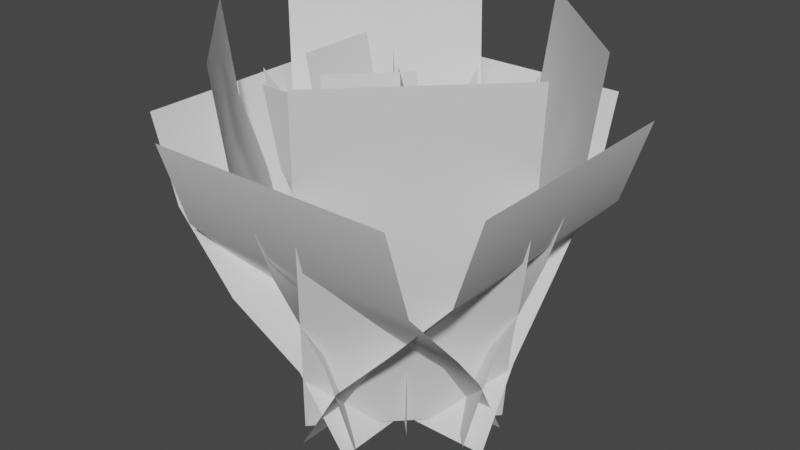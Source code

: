 # Source: Grasje_1.blend  (saved by Blender 2.91.10; exported with 4.5.12 LTS)
import bpy
from mathutils import Matrix  # noqa: F401  (used for matrix-valued properties, if any)

bpy.ops.wm.read_factory_settings(use_empty=True)
scene = bpy.context.scene
scene.name = 'Scene'

# ---- collections
col_collection = bpy.data.collections.new('Collection'); scene.collection.children.link(col_collection)

# ---- world
world_world = bpy.data.worlds.new('World'); scene.world = world_world
world_world.use_nodes = True; world_world.node_tree.nodes.clear()
_N = world_world.node_tree.nodes; _L = world_world.node_tree.links
n0 = _N.new('ShaderNodeOutputWorld'); n0.name = 'World Output'; n0.location = (300, 300)
n1 = _N.new('ShaderNodeBackground'); n1.name = 'Background'; n1.location = (10, 300)
n1.inputs[0].default_value = (0.05088, 0.05088, 0.05088, 1.0)
_L.new(n1.outputs[0], n0.inputs[0])
n0.is_active_output = True
world_world.color = (0.05088, 0.05088, 0.05088)
world_world.use_sun_shadow = False
world_world.sun_shadow_jitter_overblur = 0.0

# ---- meshes
me_plane = bpy.data.meshes.new('Plane')
me_plane.from_pydata([(0.8633, 1.289, -0.1796), (0.1811, 1.289, -0.8618), (-0.0712, 0.327, -0.6094), (0.611, 0.327, 0.07274), (0.07651, 0.8077, -0.7571), (0.9033, 1.769, -0.2196), (0.7587, 0.8077, -0.07497), (0.5217, -0.1538, 0.162), (0.2211, 1.769, -0.9018), (-0.1604, -0.1538, -0.5202), (0.5946, 0.206, -0.1242), (-0.6817, 0.9026, -0.7639), (0.5946, 0.9026, -0.7639), (0.2427, 1.546, -0.2427), (-0.6817, 0.5412, -0.4397), (0.5946, 0.5412, -0.4397), (-0.1978, 0.9017, 0.1978), (0.05488, 0.9017, -0.05488), (0.05488, 0.687, -0.05488), (0.05488, 1.116, -0.05488), (0.05488, 0.2575, -0.05488), (0.05488, -0.1719, -0.05488), (0.5946, -0.1902, 0.1108), (0.05488, 1.546, -0.05488), (0.2445, 0.9017, -0.2445), (0.5946, 1.338, -0.9032), (-0.2471, 0.687, 0.2471), (-0.6817, 1.338, -0.9032), (-0.6817, 0.5365, -0.4397), (-0.5788, 0.206, -0.1242), (-0.5448, -0.1902, 0.1108), (0.2445, 0.687, -0.2445), (-0.2471, 1.116, 0.2471), (0.2445, 1.116, -0.2445), (0.2445, -0.1719, -0.2445), (0.2445, 0.2575, -0.2445), (0.2445, 1.546, -0.2445), (-0.2471, 0.2575, 0.2471), (-0.2471, -0.1719, 0.2471), (-0.2471, 1.546, 0.2471), (0.1242, 0.206, 0.5946), (0.7639, 0.9026, -0.6817), (0.7639, 0.9026, 0.5946), (0.4397, 0.5412, -0.6817), (0.4397, 0.5412, 0.5946), (-0.1108, -0.1902, 0.5946), (0.9032, 1.338, 0.5946), (0.9032, 1.338, -0.6817), (0.4397, 0.5365, -0.6817), (0.1242, 0.206, -0.5788), (-0.1108, -0.1902, -0.5448), (-0.5946, 0.206, 0.1242), (0.6817, 0.9026, 0.7639), (-0.5946, 0.9026, 0.7639), (0.6817, 0.5412, 0.4397), (-0.5946, 0.5412, 0.4397), (-0.5946, -0.1902, -0.1108), (-0.5946, 1.338, 0.9032), (0.6817, 1.338, 0.9032), (0.6817, 0.5365, 0.4397), (0.5788, 0.206, 0.1242), (0.5448, -0.1902, -0.1108), (-0.1242, 0.206, -0.5946), (-0.7639, 0.9026, 0.6817), (-0.7639, 0.9026, -0.5946), (-0.4397, 0.5412, 0.6817), (-0.4397, 0.5412, -0.5946), (0.1108, -0.1902, -0.5946), (-0.9032, 1.338, -0.5946), (-0.9032, 1.338, 0.6817), (-0.4397, 0.5365, 0.6817), (-0.1242, 0.206, 0.5788), (0.1108, -0.1902, 0.5448), (0.1796, 1.289, 0.8633), (0.8618, 1.289, 0.1811), (0.6094, 0.327, -0.0712), (-0.07274, 0.327, 0.611), (0.7571, 0.8077, 0.07651), (0.2196, 1.769, 0.9033), (0.07497, 0.8077, 0.7587), (-0.162, -0.1538, 0.5217), (0.9018, 1.769, 0.2211), (0.5202, -0.1538, -0.1604), (-0.8633, 1.289, 0.1796), (-0.1811, 1.289, 0.8618), (0.0712, 0.327, 0.6094), (-0.611, 0.327, -0.07274), (-0.07651, 0.8077, 0.7571), (-0.9033, 1.769, 0.2196), (-0.7587, 0.8077, 0.07497), (-0.5217, -0.1538, -0.162), (-0.2211, 1.769, 0.9018), (0.1604, -0.1538, 0.5202), (-0.1796, 1.289, -0.8633), (-0.8618, 1.289, -0.1811), (-0.6094, 0.327, 0.0712), (0.07274, 0.327, -0.611), (-0.7571, 0.8077, -0.07651), (-0.2196, 1.769, -0.9033), (-0.07497, 0.8077, -0.7587), (0.162, -0.1538, -0.5217), (-0.9018, 1.769, -0.2211), (-0.5202, -0.1538, 0.1604), (0.5003, 1.546, 0.3483), (0.0007446, -0.1719, 0.3483), (0.04482, 0.2575, 0.3483), (0.5003, 1.546, -0.3469), (0.04482, 0.2575, -0.3469), (0.0007446, -0.1719, -0.3469), (0.4163, 1.116, -0.3469), (0.4163, 1.116, 0.3483), (0.219, 0.687, -0.3469), (0.219, 0.687, 0.3483), (0.347, 0.9017, -0.3469), (0.5003, 1.546, -0.07879), (0.0007446, -0.1719, -0.07879), (0.04482, 0.2575, -0.07879), (0.4163, 1.116, -0.07879), (0.219, 0.687, -0.07879), (0.347, 0.9017, -0.07879), (0.347, 0.9017, 0.2786), (0.5003, 1.546, -0.3444), (-0.3483, 1.546, 0.5003), (-0.3483, -0.1719, 0.0007446), (-0.3483, 0.2575, 0.04482), (0.3469, 1.546, 0.5003), (0.3469, 0.2575, 0.04482), (0.3469, -0.1719, 0.0007447), (0.3469, 1.116, 0.4163), (-0.3483, 1.116, 0.4163), (0.3469, 0.687, 0.219), (-0.3483, 0.687, 0.219), (0.3469, 0.9017, 0.347), (0.07879, 1.546, 0.5003), (0.07879, -0.1719, 0.0007446), (0.07879, 0.2575, 0.04482), (0.07879, 1.116, 0.4163), (0.07879, 0.687, 0.219), (0.07879, 0.9017, 0.347), (-0.2786, 0.9017, 0.347), (0.3444, 1.546, 0.5003), (-0.5003, 1.546, -0.3483), (-0.0007446, -0.1719, -0.3483), (-0.04482, 0.2575, -0.3483), (-0.5003, 1.546, 0.3469), (-0.04482, 0.2575, 0.3469), (-0.0007447, -0.1719, 0.3469), (-0.4163, 1.116, 0.3469), (-0.4163, 1.116, -0.3483), (-0.219, 0.687, 0.3469), (-0.219, 0.687, -0.3483), (-0.347, 0.9017, 0.3469), (-0.5003, 1.546, 0.07879), (-0.0007446, -0.1719, 0.07879), (-0.04482, 0.2575, 0.07879), (-0.4163, 1.116, 0.07879), (-0.219, 0.687, 0.07879), (-0.347, 0.9017, 0.07879), (-0.347, 0.9017, -0.2786), (-0.5003, 1.546, 0.3444), (0.2471, 1.546, 0.2471), (0.2471, -0.1719, 0.2471), (0.2471, 0.2575, 0.2471), (-0.2445, 1.546, -0.2445), (-0.2445, 0.2575, -0.2445), (-0.2445, -0.1719, -0.2445), (-0.2445, 1.116, -0.2445), (0.2471, 1.116, 0.2471), (-0.2445, 0.687, -0.2445), (0.2471, 0.687, 0.2471), (-0.2445, 0.9017, -0.2445), (-0.05488, 1.546, -0.05488), (-0.05488, -0.1719, -0.05488), (-0.05488, 0.2575, -0.05488), (-0.05488, 1.116, -0.05488), (-0.05488, 0.687, -0.05488), (-0.05488, 0.9017, -0.05488), (0.1978, 0.9017, 0.1978), (-0.2427, 1.546, -0.2427)], [], [(1, 0, 5, 8), (4, 6, 0, 1), (9, 7, 3, 2), (33, 19, 13, 36), (2, 3, 6, 4), (14, 15, 12, 11), (34, 21, 20, 35), (24, 17, 19, 33), (35, 20, 18, 31), (11, 12, 25, 27), (31, 18, 17, 24), (29, 30, 22, 10), (28, 29, 10, 15, 14), (18, 26, 16, 17), (20, 37, 26, 18), (17, 16, 32, 19), (21, 38, 37, 20), (19, 32, 39, 23), (43, 44, 42, 41), (41, 42, 46, 47), (49, 50, 45, 40), (48, 49, 40, 44, 43), (54, 55, 53, 52), (52, 53, 57, 58), (60, 61, 56, 51), (59, 60, 51, 55, 54), (65, 66, 64, 63), (63, 64, 68, 69), (71, 72, 67, 62), (70, 71, 62, 66, 65), (74, 73, 78, 81), (77, 79, 73, 74), (82, 80, 76, 75), (75, 76, 79, 77), (84, 83, 88, 91), (87, 89, 83, 84), (92, 90, 86, 85), (85, 86, 89, 87), (94, 93, 98, 101), (97, 99, 93, 94), (102, 100, 96, 95), (95, 96, 99, 97), (117, 110, 103, 114), (115, 104, 105, 116), (119, 120, 110, 117), (116, 105, 112, 118), (118, 112, 120, 119), (111, 118, 119, 113), (107, 116, 118, 111), (113, 119, 117, 109), (108, 115, 116, 107), (109, 117, 121, 106), (136, 129, 122, 133), (134, 123, 124, 135), (138, 139, 129, 136), (135, 124, 131, 137), (137, 131, 139, 138), (130, 137, 138, 132), (126, 135, 137, 130), (132, 138, 136, 128), (127, 134, 135, 126), (128, 136, 140, 125), (155, 148, 141, 152), (153, 142, 143, 154), (157, 158, 148, 155), (154, 143, 150, 156), (156, 150, 158, 157), (149, 156, 157, 151), (145, 154, 156, 149), (151, 157, 155, 147), (146, 153, 154, 145), (147, 155, 159, 144), (174, 167, 160, 171), (172, 161, 162, 173), (176, 177, 167, 174), (173, 162, 169, 175), (175, 169, 177, 176), (168, 175, 176, 170), (164, 173, 175, 168), (170, 176, 174, 166), (165, 172, 173, 164), (166, 174, 178, 163)])
me_plane.polygons.foreach_set('use_smooth', [True] * 82)
_uv = me_plane.uv_layers.new(name='UVMap')
_uv.uv.foreach_set('vector', [0.5176, 0.8772, 1.0, 0.8772, 1.0, 1.0, 0.5176, 1.0, 0.5176, 0.7544, 1.0, 0.7544, 1.0, 0.8772, 0.5176, 0.8772, 0.5176, 0.5088, 1.0, 0.5088, 1.0, 0.6316, 0.5176, 0.6316, 0.04534, 0.3568, 0.1794, 0.3568, 0.04659, 0.4665, 0.04534, 0.4665, 0.5176, 0.6316, 1.0, 0.6316, 1.0, 0.7544, 0.5176, 0.7544, 0.3618, 0.2929, 1.0, 0.2929, 1.0, 0.4041, 0.3618, 0.4041, 0.04534, 0.02774, 0.1794, 0.02774, 0.1794, 0.1374, 0.04534, 0.1374, 0.04534, 0.3019, 0.1794, 0.3019, 0.1794, 0.3568, 0.04534, 0.3568, 0.04534, 0.1374, 0.1794, 0.1374, 0.1794, 0.2471, 0.04534, 0.2471, 0.3618, 0.4041, 1.0, 0.4041, 1.0, 0.5153, 0.3618, 0.5153, 0.04534, 0.2471, 0.1794, 0.2471, 0.1794, 0.3019, 0.04534, 0.3019, 0.4133, 0.1817, 0.4303, 0.07053, 1.0, 0.07053, 1.0, 0.1817, 0.3618, 0.2917, 0.4133, 0.1817, 1.0, 0.1817, 1.0, 0.2929, 0.3618, 0.2929, 0.1794, 0.2471, 0.3929, 0.2471, 0.3581, 0.3019, 0.1794, 0.3019, 0.1794, 0.1374, 0.3929, 0.1374, 0.3929, 0.2471, 0.1794, 0.2471, 0.1794, 0.3019, 0.3581, 0.3019, 0.3929, 0.3568, 0.1794, 0.3568, 0.1794, 0.02774, 0.3929, 0.02774, 0.3929, 0.1374, 0.1794, 0.1374, 0.1794, 0.3568, 0.3929, 0.3568, 0.3929, 0.4665, 0.1794, 0.4665, 0.3618, 0.2929, 1.0, 0.2929, 1.0, 0.4041, 0.3618, 0.4041, 0.3618, 0.4041, 1.0, 0.4041, 1.0, 0.5153, 0.3618, 0.5153, 0.4133, 0.1817, 0.4303, 0.07053, 1.0, 0.07053, 1.0, 0.1817, 0.3618, 0.2917, 0.4133, 0.1817, 1.0, 0.1817, 1.0, 0.2929, 0.3618, 0.2929, 0.3618, 0.2929, 1.0, 0.2929, 1.0, 0.4041, 0.3618, 0.4041, 0.3618, 0.4041, 1.0, 0.4041, 1.0, 0.5153, 0.3618, 0.5153, 0.4133, 0.1817, 0.4303, 0.07053, 1.0, 0.07053, 1.0, 0.1817, 0.3618, 0.2917, 0.4133, 0.1817, 1.0, 0.1817, 1.0, 0.2929, 0.3618, 0.2929, 0.3618, 0.2929, 1.0, 0.2929, 1.0, 0.4041, 0.3618, 0.4041, 0.3618, 0.4041, 1.0, 0.4041, 1.0, 0.5153, 0.3618, 0.5153, 0.4133, 0.1817, 0.4303, 0.07053, 1.0, 0.07053, 1.0, 0.1817, 0.3618, 0.2917, 0.4133, 0.1817, 1.0, 0.1817, 1.0, 0.2929, 0.3618, 0.2929, 0.5176, 0.8772, 1.0, 0.8772, 1.0, 1.0, 0.5176, 1.0, 0.5176, 0.7544, 1.0, 0.7544, 1.0, 0.8772, 0.5176, 0.8772, 0.5176, 0.5088, 1.0, 0.5088, 1.0, 0.6316, 0.5176, 0.6316, 0.5176, 0.6316, 1.0, 0.6316, 1.0, 0.7544, 0.5176, 0.7544, 0.5176, 0.8772, 1.0, 0.8772, 1.0, 1.0, 0.5176, 1.0, 0.5176, 0.7544, 1.0, 0.7544, 1.0, 0.8772, 0.5176, 0.8772, 0.5176, 0.5088, 1.0, 0.5088, 1.0, 0.6316, 0.5176, 0.6316, 0.5176, 0.6316, 1.0, 0.6316, 1.0, 0.7544, 0.5176, 0.7544, 0.5176, 0.8772, 1.0, 0.8772, 1.0, 1.0, 0.5176, 1.0, 0.5176, 0.7544, 1.0, 0.7544, 1.0, 0.8772, 0.5176, 0.8772, 0.5176, 0.5088, 1.0, 0.5088, 1.0, 0.6316, 0.5176, 0.6316, 0.5176, 0.6316, 1.0, 0.6316, 1.0, 0.7544, 0.5176, 0.7544, 0.1794, 0.3568, 0.3929, 0.3568, 0.3929, 0.4665, 0.1794, 0.4665, 0.1794, 0.02774, 0.3929, 0.02774, 0.3929, 0.1374, 0.1794, 0.1374, 0.1794, 0.3019, 0.3581, 0.3019, 0.3929, 0.3568, 0.1794, 0.3568, 0.1794, 0.1374, 0.3929, 0.1374, 0.3929, 0.2471, 0.1794, 0.2471, 0.1794, 0.2471, 0.3929, 0.2471, 0.3581, 0.3019, 0.1794, 0.3019, 0.04534, 0.2471, 0.1794, 0.2471, 0.1794, 0.3019, 0.04534, 0.3019, 0.04534, 0.1374, 0.1794, 0.1374, 0.1794, 0.2471, 0.04534, 0.2471, 0.04534, 0.3019, 0.1794, 0.3019, 0.1794, 0.3568, 0.04534, 0.3568, 0.04534, 0.02774, 0.1794, 0.02774, 0.1794, 0.1374, 0.04534, 0.1374, 0.04534, 0.3568, 0.1794, 0.3568, 0.04659, 0.4665, 0.04534, 0.4665, 0.1794, 0.3568, 0.3929, 0.3568, 0.3929, 0.4665, 0.1794, 0.4665, 0.1794, 0.02774, 0.3929, 0.02774, 0.3929, 0.1374, 0.1794, 0.1374, 0.1794, 0.3019, 0.3581, 0.3019, 0.3929, 0.3568, 0.1794, 0.3568, 0.1794, 0.1374, 0.3929, 0.1374, 0.3929, 0.2471, 0.1794, 0.2471, 0.1794, 0.2471, 0.3929, 0.2471, 0.3581, 0.3019, 0.1794, 0.3019, 0.04534, 0.2471, 0.1794, 0.2471, 0.1794, 0.3019, 0.04534, 0.3019, 0.04534, 0.1374, 0.1794, 0.1374, 0.1794, 0.2471, 0.04534, 0.2471, 0.04534, 0.3019, 0.1794, 0.3019, 0.1794, 0.3568, 0.04534, 0.3568, 0.04534, 0.02774, 0.1794, 0.02774, 0.1794, 0.1374, 0.04534, 0.1374, 0.04534, 0.3568, 0.1794, 0.3568, 0.04659, 0.4665, 0.04534, 0.4665, 0.1794, 0.3568, 0.3929, 0.3568, 0.3929, 0.4665, 0.1794, 0.4665, 0.1794, 0.02774, 0.3929, 0.02774, 0.3929, 0.1374, 0.1794, 0.1374, 0.1794, 0.3019, 0.3581, 0.3019, 0.3929, 0.3568, 0.1794, 0.3568, 0.1794, 0.1374, 0.3929, 0.1374, 0.3929, 0.2471, 0.1794, 0.2471, 0.1794, 0.2471, 0.3929, 0.2471, 0.3581, 0.3019, 0.1794, 0.3019, 0.04534, 0.2471, 0.1794, 0.2471, 0.1794, 0.3019, 0.04534, 0.3019, 0.04534, 0.1374, 0.1794, 0.1374, 0.1794, 0.2471, 0.04534, 0.2471, 0.04534, 0.3019, 0.1794, 0.3019, 0.1794, 0.3568, 0.04534, 0.3568, 0.04534, 0.02774, 0.1794, 0.02774, 0.1794, 0.1374, 0.04534, 0.1374, 0.04534, 0.3568, 0.1794, 0.3568, 0.04659, 0.4665, 0.04534, 0.4665, 0.1794, 0.3568, 0.3929, 0.3568, 0.3929, 0.4665, 0.1794, 0.4665, 0.1794, 0.02774, 0.3929, 0.02774, 0.3929, 0.1374, 0.1794, 0.1374, 0.1794, 0.3019, 0.3581, 0.3019, 0.3929, 0.3568, 0.1794, 0.3568, 0.1794, 0.1374, 0.3929, 0.1374, 0.3929, 0.2471, 0.1794, 0.2471, 0.1794, 0.2471, 0.3929, 0.2471, 0.3581, 0.3019, 0.1794, 0.3019, 0.04534, 0.2471, 0.1794, 0.2471, 0.1794, 0.3019, 0.04534, 0.3019, 0.04534, 0.1374, 0.1794, 0.1374, 0.1794, 0.2471, 0.04534, 0.2471, 0.04534, 0.3019, 0.1794, 0.3019, 0.1794, 0.3568, 0.04534, 0.3568, 0.04534, 0.02774, 0.1794, 0.02774, 0.1794, 0.1374, 0.04534, 0.1374, 0.04534, 0.3568, 0.1794, 0.3568, 0.04659, 0.4665, 0.04534, 0.4665])
me_plane.materials.append(None)
me_plane.use_remesh_fix_poles = True
me_plane.use_remesh_preserve_attributes = False
me_plane.use_mirror_vertex_groups = False
me_plane.update()

# ---- objects
ob_plane = bpy.data.objects.new('Plane', me_plane)

# ---- transforms, parenting, visibility, modifiers, constraints
ob_plane.location = (9.706e-24, 0.0, 0.0)
ob_plane.rotation_euler = (1.571, 2.22e-16, 2.22e-16)
ob_plane.lineart.crease_threshold = 0.0

# ---- collection membership
col_collection.objects.link(ob_plane)

# ---- scene / render settings (as saved in the file)
scene.frame_start = 1; scene.frame_end = 250; scene.frame_set(1)
scene.render.engine = 'BLENDER_EEVEE_NEXT'
scene.cycles.use_denoising = False
scene.cycles.samples = 128
scene.cycles.sampling_pattern = 'TABULATED_SOBOL'
scene.cycles.use_adaptive_sampling = False
scene.cycles.use_light_tree = False
scene.view_settings.view_transform = 'Filmic'
bpy.context.view_layer.update()

# ---- added for rendering (the .blend has no active camera and no usable light): camera, sun
cam_auto = bpy.data.cameras.new('AutoCamera')
cam_auto.lens = 50.0
cam_auto.sensor_width = 36.0
cam_auto.clip_end = 1000.0
ob_auto_camera = bpy.data.objects.new('AutoCamera', cam_auto)
scene.collection.objects.link(ob_auto_camera)
ob_auto_camera.location = (2.97906, -3.57487, 3.17281)
ob_auto_camera.rotation_euler = (1.09748, -7.21219e-08, 0.694738)
scene.camera = ob_auto_camera
light_auto_sun = bpy.data.lights.new('AutoSun', 'SUN')
light_auto_sun.energy = 3.0
light_auto_sun.angle = 0.0523599
ob_auto_sun = bpy.data.objects.new('AutoSun', light_auto_sun)
scene.collection.objects.link(ob_auto_sun)
ob_auto_sun.rotation_euler = (0.872665, 0.174533, 0.523599)
bpy.context.view_layer.update()
